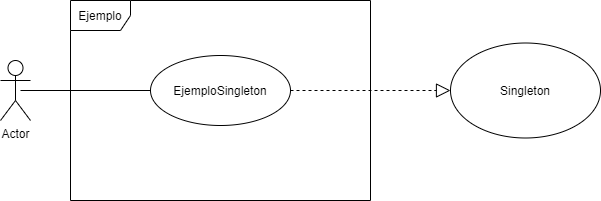

The diagram above was exported from draw.io. Its source (the exported page's mxGraphModel, read from the mxfile embedded in the PNG):
<mxGraphModel dx="868" dy="492" grid="1" gridSize="10" guides="1" tooltips="1" connect="1" arrows="1" fold="1" page="1" pageScale="1" pageWidth="827" pageHeight="1169" math="0" shadow="0">
  <root>
    <mxCell id="WIyWlLk6GJQsqaUBKTNV-0" />
    <mxCell id="WIyWlLk6GJQsqaUBKTNV-1" parent="WIyWlLk6GJQsqaUBKTNV-0" />
    <mxCell id="5lP036NJ_GcNy2ysgJUn-6" value="Actor" style="shape=umlActor;verticalLabelPosition=bottom;verticalAlign=top;html=1;" vertex="1" parent="WIyWlLk6GJQsqaUBKTNV-1">
      <mxGeometry x="90" y="170" width="30" height="60" as="geometry" />
    </mxCell>
    <mxCell id="5lP036NJ_GcNy2ysgJUn-7" value="Ejemplo" style="shape=umlFrame;whiteSpace=wrap;html=1;" vertex="1" parent="WIyWlLk6GJQsqaUBKTNV-1">
      <mxGeometry x="160" y="110" width="300" height="200" as="geometry" />
    </mxCell>
    <mxCell id="5lP036NJ_GcNy2ysgJUn-8" value="" style="line;strokeWidth=1;fillColor=none;align=left;verticalAlign=middle;spacingTop=-1;spacingLeft=3;spacingRight=3;rotatable=0;labelPosition=right;points=[];portConstraint=eastwest;" vertex="1" parent="WIyWlLk6GJQsqaUBKTNV-1">
      <mxGeometry x="110" y="196" width="130" height="8" as="geometry" />
    </mxCell>
    <mxCell id="5lP036NJ_GcNy2ysgJUn-9" value="EjemploSingleton" style="ellipse;whiteSpace=wrap;html=1;" vertex="1" parent="WIyWlLk6GJQsqaUBKTNV-1">
      <mxGeometry x="240" y="165" width="140" height="70" as="geometry" />
    </mxCell>
    <mxCell id="5lP036NJ_GcNy2ysgJUn-11" value="" style="endArrow=block;dashed=1;endFill=0;endSize=12;html=1;" edge="1" parent="WIyWlLk6GJQsqaUBKTNV-1">
      <mxGeometry width="160" relative="1" as="geometry">
        <mxPoint x="380" y="200" as="sourcePoint" />
        <mxPoint x="540" y="200" as="targetPoint" />
      </mxGeometry>
    </mxCell>
    <mxCell id="5lP036NJ_GcNy2ysgJUn-12" value="Singleton" style="ellipse;whiteSpace=wrap;html=1;" vertex="1" parent="WIyWlLk6GJQsqaUBKTNV-1">
      <mxGeometry x="540" y="152.5" width="150" height="95" as="geometry" />
    </mxCell>
  </root>
</mxGraphModel>